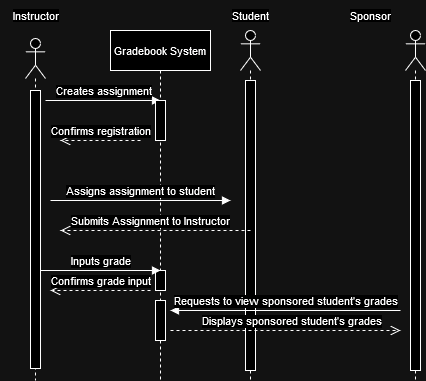

The diagram above was exported from draw.io. Its source (the exported page's mxGraphModel, read from the mxfile embedded in the PNG):
<mxGraphModel dx="1182" dy="442" grid="1" gridSize="10" guides="1" tooltips="1" connect="1" arrows="1" fold="1" page="1" pageScale="1" pageWidth="850" pageHeight="1100" math="0" shadow="0">
  <root>
    <mxCell id="0" />
    <mxCell id="1" parent="0" />
    <mxCell id="DJsr-qAHT0BXOWvac7Cj-67" value="" style="shape=umlLifeline;perimeter=lifelinePerimeter;whiteSpace=wrap;html=1;container=1;dropTarget=0;collapsible=0;recursiveResize=0;outlineConnect=0;portConstraint=eastwest;newEdgeStyle={&quot;curved&quot;:0,&quot;rounded&quot;:0};participant=umlActor;fontFamily=Helvetica;fontSize=11;fontColor=default;labelBackgroundColor=default;" vertex="1" parent="1">
      <mxGeometry x="25" y="108" width="20" height="342" as="geometry" />
    </mxCell>
    <mxCell id="DJsr-qAHT0BXOWvac7Cj-84" value="" style="html=1;points=[[0,0,0,0,5],[0,1,0,0,-5],[1,0,0,0,5],[1,1,0,0,-5]];perimeter=orthogonalPerimeter;outlineConnect=0;targetShapes=umlLifeline;portConstraint=eastwest;newEdgeStyle={&quot;curved&quot;:0,&quot;rounded&quot;:0};fontFamily=Helvetica;fontSize=11;fontColor=default;labelBackgroundColor=default;" vertex="1" parent="DJsr-qAHT0BXOWvac7Cj-67">
      <mxGeometry x="5" y="52" width="10" height="278" as="geometry" />
    </mxCell>
    <mxCell id="DJsr-qAHT0BXOWvac7Cj-68" value="Instructor" style="text;html=1;align=center;verticalAlign=middle;resizable=0;points=[];autosize=1;strokeColor=none;fillColor=none;fontFamily=Helvetica;fontSize=11;fontColor=default;labelBackgroundColor=default;" vertex="1" parent="1">
      <mxGeometry y="70" width="70" height="30" as="geometry" />
    </mxCell>
    <mxCell id="DJsr-qAHT0BXOWvac7Cj-70" value="" style="shape=umlLifeline;perimeter=lifelinePerimeter;whiteSpace=wrap;html=1;container=1;dropTarget=0;collapsible=0;recursiveResize=0;outlineConnect=0;portConstraint=eastwest;newEdgeStyle={&quot;curved&quot;:0,&quot;rounded&quot;:0};participant=umlActor;fontFamily=Helvetica;fontSize=11;fontColor=default;labelBackgroundColor=default;" vertex="1" parent="1">
      <mxGeometry x="240" y="100" width="20" height="350" as="geometry" />
    </mxCell>
    <mxCell id="DJsr-qAHT0BXOWvac7Cj-85" value="" style="html=1;points=[[0,0,0,0,5],[0,1,0,0,-5],[1,0,0,0,5],[1,1,0,0,-5]];perimeter=orthogonalPerimeter;outlineConnect=0;targetShapes=umlLifeline;portConstraint=eastwest;newEdgeStyle={&quot;curved&quot;:0,&quot;rounded&quot;:0};fontFamily=Helvetica;fontSize=11;fontColor=default;labelBackgroundColor=default;" vertex="1" parent="DJsr-qAHT0BXOWvac7Cj-70">
      <mxGeometry x="5" y="50" width="10" height="290" as="geometry" />
    </mxCell>
    <mxCell id="DJsr-qAHT0BXOWvac7Cj-71" value="Student" style="text;html=1;align=center;verticalAlign=middle;resizable=0;points=[];autosize=1;strokeColor=none;fillColor=none;fontFamily=Helvetica;fontSize=11;fontColor=default;labelBackgroundColor=default;" vertex="1" parent="1">
      <mxGeometry x="220" y="70" width="60" height="30" as="geometry" />
    </mxCell>
    <mxCell id="DJsr-qAHT0BXOWvac7Cj-72" value="Creates assignment" style="html=1;verticalAlign=bottom;endArrow=block;curved=0;rounded=0;strokeColor=default;align=center;fontFamily=Helvetica;fontSize=11;fontColor=default;labelBackgroundColor=default;edgeStyle=orthogonalEdgeStyle;" edge="1" parent="1">
      <mxGeometry width="80" relative="1" as="geometry">
        <mxPoint x="45" y="170" as="sourcePoint" />
        <mxPoint x="160" y="170" as="targetPoint" />
        <mxPoint as="offset" />
      </mxGeometry>
    </mxCell>
    <mxCell id="DJsr-qAHT0BXOWvac7Cj-74" value="Gradebook System" style="shape=umlLifeline;perimeter=lifelinePerimeter;whiteSpace=wrap;html=1;container=1;dropTarget=0;collapsible=0;recursiveResize=0;outlineConnect=0;portConstraint=eastwest;newEdgeStyle={&quot;curved&quot;:0,&quot;rounded&quot;:0};fontFamily=Helvetica;fontSize=11;fontColor=default;labelBackgroundColor=default;" vertex="1" parent="1">
      <mxGeometry x="110" y="100" width="100" height="350" as="geometry" />
    </mxCell>
    <mxCell id="DJsr-qAHT0BXOWvac7Cj-86" value="" style="html=1;points=[[0,0,0,0,5],[0,1,0,0,-5],[1,0,0,0,5],[1,1,0,0,-5]];perimeter=orthogonalPerimeter;outlineConnect=0;targetShapes=umlLifeline;portConstraint=eastwest;newEdgeStyle={&quot;curved&quot;:0,&quot;rounded&quot;:0};fontFamily=Helvetica;fontSize=11;fontColor=default;labelBackgroundColor=default;" vertex="1" parent="DJsr-qAHT0BXOWvac7Cj-74">
      <mxGeometry x="45" y="70" width="10" height="40" as="geometry" />
    </mxCell>
    <mxCell id="DJsr-qAHT0BXOWvac7Cj-87" value="" style="html=1;points=[[0,0,0,0,5],[0,1,0,0,-5],[1,0,0,0,5],[1,1,0,0,-5]];perimeter=orthogonalPerimeter;outlineConnect=0;targetShapes=umlLifeline;portConstraint=eastwest;newEdgeStyle={&quot;curved&quot;:0,&quot;rounded&quot;:0};fontFamily=Helvetica;fontSize=11;fontColor=default;labelBackgroundColor=default;" vertex="1" parent="DJsr-qAHT0BXOWvac7Cj-74">
      <mxGeometry x="45" y="240" width="10" height="20" as="geometry" />
    </mxCell>
    <mxCell id="DJsr-qAHT0BXOWvac7Cj-94" value="" style="html=1;points=[[0,0,0,0,5],[0,1,0,0,-5],[1,0,0,0,5],[1,1,0,0,-5]];perimeter=orthogonalPerimeter;outlineConnect=0;targetShapes=umlLifeline;portConstraint=eastwest;newEdgeStyle={&quot;curved&quot;:0,&quot;rounded&quot;:0};fontFamily=Helvetica;fontSize=11;fontColor=default;labelBackgroundColor=default;" vertex="1" parent="DJsr-qAHT0BXOWvac7Cj-74">
      <mxGeometry x="45" y="270" width="10" height="40" as="geometry" />
    </mxCell>
    <mxCell id="DJsr-qAHT0BXOWvac7Cj-77" value="Confirms registration" style="html=1;verticalAlign=bottom;endArrow=open;dashed=1;endSize=8;curved=0;rounded=0;strokeColor=default;align=center;fontFamily=Helvetica;fontSize=11;fontColor=default;labelBackgroundColor=default;edgeStyle=orthogonalEdgeStyle;" edge="1" parent="1">
      <mxGeometry relative="1" as="geometry">
        <mxPoint x="140" y="210" as="sourcePoint" />
        <mxPoint x="60" y="210" as="targetPoint" />
        <mxPoint as="offset" />
      </mxGeometry>
    </mxCell>
    <mxCell id="DJsr-qAHT0BXOWvac7Cj-79" value="Assigns assignment to student" style="html=1;verticalAlign=bottom;endArrow=block;curved=0;rounded=0;strokeColor=default;align=center;fontFamily=Helvetica;fontSize=11;fontColor=default;labelBackgroundColor=default;edgeStyle=orthogonalEdgeStyle;" edge="1" parent="1">
      <mxGeometry width="80" relative="1" as="geometry">
        <mxPoint x="50" y="270" as="sourcePoint" />
        <mxPoint x="230" y="270" as="targetPoint" />
        <mxPoint as="offset" />
      </mxGeometry>
    </mxCell>
    <mxCell id="DJsr-qAHT0BXOWvac7Cj-81" value="Submits Assignment to Instructor" style="html=1;verticalAlign=bottom;endArrow=open;dashed=1;endSize=8;curved=0;rounded=0;strokeColor=default;align=center;fontFamily=Helvetica;fontSize=11;fontColor=default;labelBackgroundColor=default;edgeStyle=orthogonalEdgeStyle;" edge="1" parent="1">
      <mxGeometry x="0.0526" relative="1" as="geometry">
        <mxPoint x="250" y="300" as="sourcePoint" />
        <mxPoint x="60" y="300" as="targetPoint" />
        <mxPoint as="offset" />
      </mxGeometry>
    </mxCell>
    <mxCell id="DJsr-qAHT0BXOWvac7Cj-82" value="Inputs grade" style="html=1;verticalAlign=bottom;endArrow=block;curved=0;rounded=0;strokeColor=default;align=center;fontFamily=Helvetica;fontSize=11;fontColor=default;labelBackgroundColor=default;edgeStyle=orthogonalEdgeStyle;" edge="1" parent="1">
      <mxGeometry width="80" relative="1" as="geometry">
        <mxPoint x="40" y="340" as="sourcePoint" />
        <mxPoint x="160" y="340" as="targetPoint" />
        <mxPoint as="offset" />
      </mxGeometry>
    </mxCell>
    <mxCell id="DJsr-qAHT0BXOWvac7Cj-83" value="Confirms grade input" style="html=1;verticalAlign=bottom;endArrow=open;dashed=1;endSize=8;curved=0;rounded=0;strokeColor=default;align=center;fontFamily=Helvetica;fontSize=11;fontColor=default;labelBackgroundColor=default;edgeStyle=orthogonalEdgeStyle;" edge="1" parent="1">
      <mxGeometry relative="1" as="geometry">
        <mxPoint x="150" y="360" as="sourcePoint" />
        <mxPoint x="50" y="360" as="targetPoint" />
      </mxGeometry>
    </mxCell>
    <mxCell id="DJsr-qAHT0BXOWvac7Cj-89" value="" style="shape=umlLifeline;perimeter=lifelinePerimeter;whiteSpace=wrap;html=1;container=1;dropTarget=0;collapsible=0;recursiveResize=0;outlineConnect=0;portConstraint=eastwest;newEdgeStyle={&quot;curved&quot;:0,&quot;rounded&quot;:0};participant=umlActor;fontFamily=Helvetica;fontSize=11;fontColor=default;labelBackgroundColor=default;" vertex="1" parent="1">
      <mxGeometry x="405" y="100" width="20" height="350" as="geometry" />
    </mxCell>
    <mxCell id="DJsr-qAHT0BXOWvac7Cj-90" value="" style="html=1;points=[[0,0,0,0,5],[0,1,0,0,-5],[1,0,0,0,5],[1,1,0,0,-5]];perimeter=orthogonalPerimeter;outlineConnect=0;targetShapes=umlLifeline;portConstraint=eastwest;newEdgeStyle={&quot;curved&quot;:0,&quot;rounded&quot;:0};fontFamily=Helvetica;fontSize=11;fontColor=default;labelBackgroundColor=default;" vertex="1" parent="DJsr-qAHT0BXOWvac7Cj-89">
      <mxGeometry x="5" y="50" width="10" height="290" as="geometry" />
    </mxCell>
    <mxCell id="DJsr-qAHT0BXOWvac7Cj-91" value="Sponsor" style="text;html=1;align=center;verticalAlign=middle;resizable=0;points=[];autosize=1;strokeColor=none;fillColor=none;fontFamily=Helvetica;fontSize=11;fontColor=default;labelBackgroundColor=default;" vertex="1" parent="1">
      <mxGeometry x="340" y="70" width="60" height="30" as="geometry" />
    </mxCell>
    <mxCell id="DJsr-qAHT0BXOWvac7Cj-92" value="Requests to view sponsored student's grades" style="html=1;verticalAlign=bottom;endArrow=block;curved=0;rounded=0;strokeColor=default;align=center;fontFamily=Helvetica;fontSize=11;fontColor=default;labelBackgroundColor=default;edgeStyle=orthogonalEdgeStyle;" edge="1" parent="1">
      <mxGeometry width="80" relative="1" as="geometry">
        <mxPoint x="400" y="380" as="sourcePoint" />
        <mxPoint x="170" y="380" as="targetPoint" />
        <mxPoint as="offset" />
      </mxGeometry>
    </mxCell>
    <mxCell id="DJsr-qAHT0BXOWvac7Cj-93" value="Displays sponsored student's grades" style="html=1;verticalAlign=bottom;endArrow=open;dashed=1;endSize=8;curved=0;rounded=0;strokeColor=default;align=center;fontFamily=Helvetica;fontSize=11;fontColor=default;labelBackgroundColor=default;edgeStyle=orthogonalEdgeStyle;" edge="1" parent="1">
      <mxGeometry x="0.0526" relative="1" as="geometry">
        <mxPoint x="170" y="400" as="sourcePoint" />
        <mxPoint x="400" y="400" as="targetPoint" />
        <mxPoint as="offset" />
      </mxGeometry>
    </mxCell>
  </root>
</mxGraphModel>